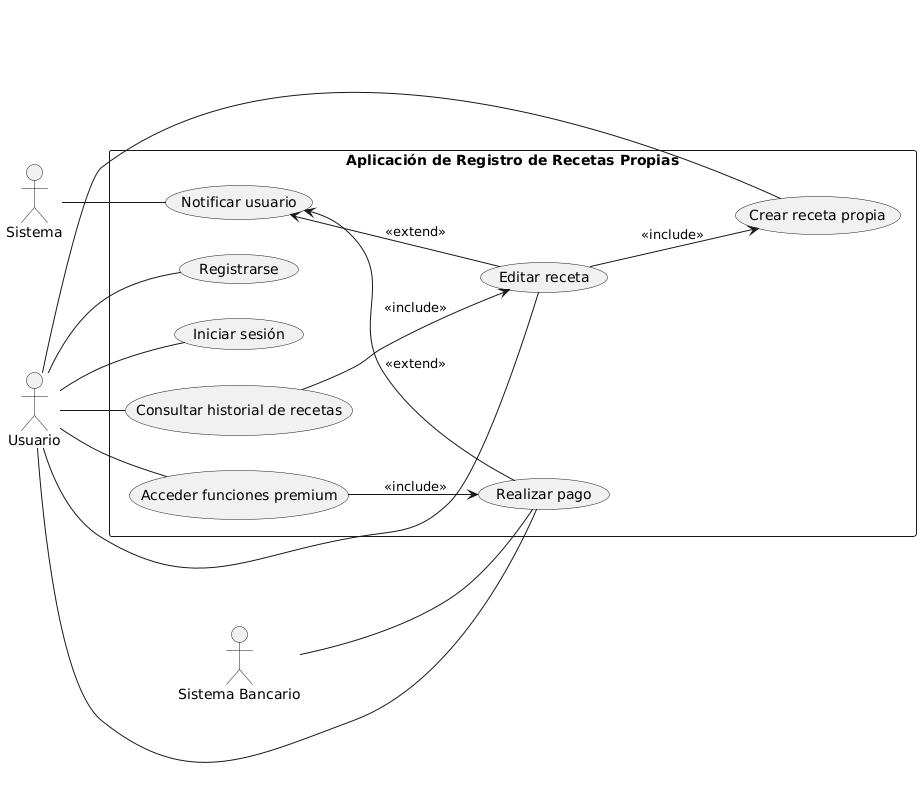

The diagram above was rendered by PlantUML. Its source (embedded in the PNG):
@startuml
left to right direction

actor "Usuario" as U
actor "Sistema" as SYS
actor "Sistema Bancario" as SB

rectangle "Aplicación de Registro de Recetas Propias" as ARRP {
  (Registrarse) as UC1
  (Iniciar sesión) as UC2
  (Crear receta propia) as UC3
  (Editar receta) as UC4
  (Consultar historial de recetas) as UC5
  (Realizar pago) as UC6
  (Acceder funciones premium) as UC7
  (Notificar usuario) as UC8

  UC4 --> UC3 : <<include>>
  UC5 --> UC4 : <<include>>
  UC7 --> UC6 : <<include>>

  UC8 <-- UC6 : <<extend>>
  UC8 <-- UC4 : <<extend>>
}

U -- UC1
U -- UC2
U -- UC3
U -- UC4
U -- UC5
U -- UC6
U -- UC7

SYS -- UC8
SB -- UC6
@enduml